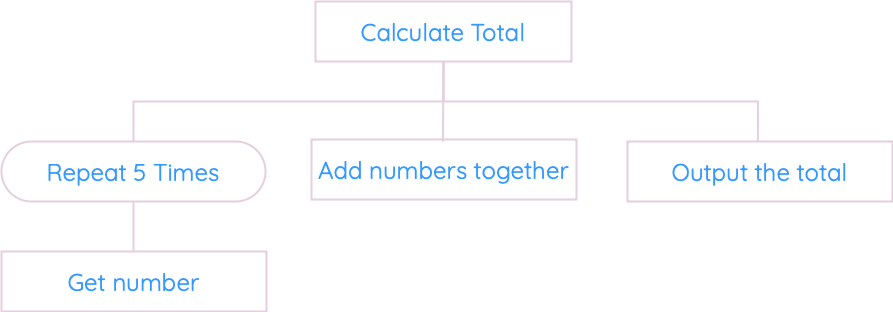

The diagram above was exported from draw.io. Its source (the exported page's mxGraphModel, read from the mxfile embedded in the PNG):
<mxGraphModel dx="1418" dy="726" grid="1" gridSize="11" guides="1" tooltips="1" connect="1" arrows="1" fold="1" page="0" pageScale="1" pageWidth="1169" pageHeight="827" background="none" math="0" shadow="0">
  <root>
    <mxCell id="0" />
    <mxCell id="1" parent="0" />
    <mxCell id="WDgfEURExgPWyD8xRNUT-6" style="edgeStyle=orthogonalEdgeStyle;rounded=0;orthogonalLoop=1;jettySize=auto;html=1;exitX=0.5;exitY=1;exitDx=0;exitDy=0;entryX=0.5;entryY=0;entryDx=0;entryDy=0;endArrow=none;endFill=0;fillColor=none;strokeColor=#FFFFFF;" parent="1" source="WDgfEURExgPWyD8xRNUT-1" edge="1">
      <mxGeometry relative="1" as="geometry">
        <mxPoint x="584.5" y="220" as="targetPoint" />
      </mxGeometry>
    </mxCell>
    <mxCell id="WDgfEURExgPWyD8xRNUT-7" style="edgeStyle=orthogonalEdgeStyle;rounded=0;orthogonalLoop=1;jettySize=auto;html=1;exitX=0.5;exitY=1;exitDx=0;exitDy=0;entryX=0.5;entryY=0;entryDx=0;entryDy=0;endArrow=none;endFill=0;fillColor=none;strokeColor=#FFFFFF;" parent="1" source="WDgfEURExgPWyD8xRNUT-1" edge="1">
      <mxGeometry relative="1" as="geometry">
        <mxPoint x="899.5" y="220" as="targetPoint" />
      </mxGeometry>
    </mxCell>
    <mxCell id="DZ4jpQUk-gPGPZ0MCsuj-2" style="edgeStyle=orthogonalEdgeStyle;rounded=0;orthogonalLoop=1;jettySize=auto;html=1;exitX=0.5;exitY=1;exitDx=0;exitDy=0;entryX=0.5;entryY=0;entryDx=0;entryDy=0;endArrow=none;endFill=0;strokeColor=#E6D0DE;strokeWidth=2;" parent="1" source="WDgfEURExgPWyD8xRNUT-1" edge="1">
      <mxGeometry relative="1" as="geometry">
        <Array as="points">
          <mxPoint x="585" y="180" />
          <mxPoint x="900" y="180" />
        </Array>
        <mxPoint x="899.5" y="220" as="targetPoint" />
      </mxGeometry>
    </mxCell>
    <mxCell id="DZ4jpQUk-gPGPZ0MCsuj-3" style="edgeStyle=orthogonalEdgeStyle;rounded=0;orthogonalLoop=1;jettySize=auto;html=1;exitX=0.5;exitY=1;exitDx=0;exitDy=0;entryX=0.5;entryY=0;entryDx=0;entryDy=0;endArrow=none;endFill=0;strokeColor=#E6D0DE;strokeWidth=2;" parent="1" source="WDgfEURExgPWyD8xRNUT-1" edge="1">
      <mxGeometry relative="1" as="geometry">
        <mxPoint x="584.5" y="220" as="targetPoint" />
      </mxGeometry>
    </mxCell>
    <mxCell id="WDgfEURExgPWyD8xRNUT-1" value="&lt;font color=&quot;#3399ff&quot; data-font-src=&quot;https://fonts.googleapis.com/css?family=Quicksand&quot; face=&quot;Quicksand&quot; style=&quot;font-size: 24px;&quot;&gt;Calculate Total&lt;/font&gt;" style="rounded=0;whiteSpace=wrap;html=1;fillColor=none;strokeColor=#E6D0DE;strokeWidth=2;" parent="1" vertex="1">
      <mxGeometry x="457" y="80" width="256" height="60" as="geometry" />
    </mxCell>
    <mxCell id="VEvZ9HgZFL3w7XO8BSCY-6" value="&lt;font color=&quot;#3399ff&quot; data-font-src=&quot;https://fonts.googleapis.com/css?family=Quicksand&quot; face=&quot;Quicksand&quot; style=&quot;font-size: 24px;&quot;&gt;Output the total&lt;/font&gt;" style="rounded=0;whiteSpace=wrap;html=1;fillColor=none;strokeColor=#E6D0DE;strokeWidth=2;" parent="1" vertex="1">
      <mxGeometry x="769" y="220" width="265" height="60" as="geometry" />
    </mxCell>
    <mxCell id="VEvZ9HgZFL3w7XO8BSCY-7" value="&lt;font color=&quot;#3399ff&quot; style=&quot;font-size: 24px;&quot; data-font-src=&quot;https://fonts.googleapis.com/css?family=Quicksand&quot; face=&quot;Quicksand&quot;&gt;Add numbers together&lt;/font&gt;" style="rounded=0;whiteSpace=wrap;html=1;fillColor=none;strokeColor=#E6D0DE;strokeWidth=2;" parent="1" vertex="1">
      <mxGeometry x="453" y="218" width="265" height="60" as="geometry" />
    </mxCell>
    <mxCell id="jwzg5sWuRxma1E-rLUCH-2" style="edgeStyle=orthogonalEdgeStyle;rounded=0;orthogonalLoop=1;jettySize=auto;html=1;exitX=0.5;exitY=0.5;exitDx=0;exitDy=30;exitPerimeter=0;entryX=0.5;entryY=0;entryDx=0;entryDy=0;strokeColor=#E6D0DE;strokeWidth=2;endArrow=none;endFill=0;" edge="1" parent="1" source="jwzg5sWuRxma1E-rLUCH-1">
      <mxGeometry relative="1" as="geometry">
        <mxPoint x="275" y="330" as="targetPoint" />
      </mxGeometry>
    </mxCell>
    <mxCell id="jwzg5sWuRxma1E-rLUCH-1" value="&lt;font color=&quot;#3399ff&quot; style=&quot;font-size: 24px;&quot; data-font-src=&quot;https://fonts.googleapis.com/css?family=Quicksand&quot; face=&quot;Quicksand&quot;&gt;Repeat 5 Times&lt;/font&gt;" style="html=1;dashed=0;whiteSpace=wrap;shape=mxgraph.dfd.start;fillColor=none;strokeColor=#E6D0DE;strokeWidth=2;" vertex="1" parent="1">
      <mxGeometry x="143" y="220" width="264" height="60" as="geometry" />
    </mxCell>
    <mxCell id="jwzg5sWuRxma1E-rLUCH-3" style="edgeStyle=orthogonalEdgeStyle;rounded=0;orthogonalLoop=1;jettySize=auto;html=1;exitX=0.5;exitY=1;exitDx=0;exitDy=0;entryX=0.5;entryY=0.5;entryDx=0;entryDy=-30;entryPerimeter=0;strokeColor=#E6D0DE;strokeWidth=2;endArrow=none;endFill=0;" edge="1" parent="1" source="WDgfEURExgPWyD8xRNUT-1" target="jwzg5sWuRxma1E-rLUCH-1">
      <mxGeometry relative="1" as="geometry" />
    </mxCell>
    <mxCell id="jwzg5sWuRxma1E-rLUCH-4" value="&lt;font color=&quot;#3399ff&quot; style=&quot;font-size: 24px;&quot; data-font-src=&quot;https://fonts.googleapis.com/css?family=Quicksand&quot; face=&quot;Quicksand&quot;&gt;Get number&lt;/font&gt;" style="rounded=0;whiteSpace=wrap;html=1;fillColor=none;strokeColor=#E6D0DE;strokeWidth=2;" vertex="1" parent="1">
      <mxGeometry x="143" y="330" width="265" height="60" as="geometry" />
    </mxCell>
  </root>
</mxGraphModel>